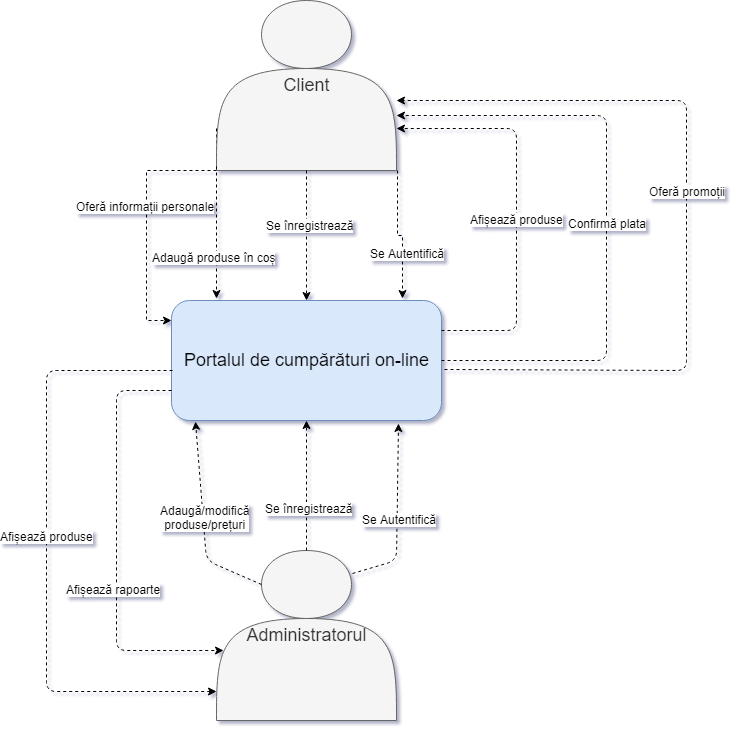

The diagram above was exported from draw.io. Its source (the exported page's mxGraphModel, read from the mxfile embedded in the PNG):
<mxGraphModel dx="1010" dy="488" grid="1" gridSize="10" guides="1" tooltips="1" connect="1" arrows="1" fold="1" page="1" pageScale="1" pageWidth="850" pageHeight="1100" math="0" shadow="0">
  <root>
    <mxCell id="0" />
    <mxCell id="1" parent="0" />
    <mxCell id="n_Hn5LwvDvau_6egCe9_-21" style="edgeStyle=orthogonalEdgeStyle;rounded=0;orthogonalLoop=1;jettySize=auto;html=1;entryX=0.856;entryY=-0.015;entryDx=0;entryDy=0;entryPerimeter=0;dashed=1;" edge="1" parent="1" target="n_Hn5LwvDvau_6egCe9_-8">
      <mxGeometry relative="1" as="geometry">
        <mxPoint x="481" y="280" as="sourcePoint" />
      </mxGeometry>
    </mxCell>
    <mxCell id="n_Hn5LwvDvau_6egCe9_-22" value="Se Autentifică" style="text;html=1;resizable=0;points=[];align=center;verticalAlign=middle;labelBackgroundColor=#ffffff;" vertex="1" connectable="0" parent="n_Hn5LwvDvau_6egCe9_-21">
      <mxGeometry x="0.3074" y="4" relative="1" as="geometry">
        <mxPoint as="offset" />
      </mxGeometry>
    </mxCell>
    <mxCell id="n_Hn5LwvDvau_6egCe9_-25" style="edgeStyle=orthogonalEdgeStyle;rounded=0;orthogonalLoop=1;jettySize=auto;html=1;exitX=0;exitY=0.75;exitDx=0;exitDy=0;dashed=1;" edge="1" parent="1" source="n_Hn5LwvDvau_6egCe9_-2" target="n_Hn5LwvDvau_6egCe9_-8">
      <mxGeometry relative="1" as="geometry">
        <mxPoint x="170" y="460" as="targetPoint" />
        <Array as="points">
          <mxPoint x="300" y="280" />
          <mxPoint x="230" y="280" />
          <mxPoint x="230" y="430" />
        </Array>
      </mxGeometry>
    </mxCell>
    <mxCell id="n_Hn5LwvDvau_6egCe9_-26" value="Oferă informații personale&lt;br&gt;" style="text;html=1;resizable=0;points=[];align=center;verticalAlign=middle;labelBackgroundColor=#ffffff;" vertex="1" connectable="0" parent="n_Hn5LwvDvau_6egCe9_-25">
      <mxGeometry x="0.0277" y="-2" relative="1" as="geometry">
        <mxPoint as="offset" />
      </mxGeometry>
    </mxCell>
    <mxCell id="n_Hn5LwvDvau_6egCe9_-2" value="&lt;font style=&quot;font-size: 18px&quot;&gt;Client&lt;/font&gt;" style="shape=actor;whiteSpace=wrap;html=1;fillColor=#f5f5f5;strokeColor=#666666;fontColor=#333333;" vertex="1" parent="1">
      <mxGeometry x="300" y="110" width="180" height="170" as="geometry" />
    </mxCell>
    <mxCell id="n_Hn5LwvDvau_6egCe9_-8" value="&lt;span&gt;&lt;font style=&quot;font-size: 18px&quot;&gt;Portalul de cumpărături on-line&lt;/font&gt;&lt;/span&gt;&lt;br&gt;" style="rounded=1;whiteSpace=wrap;html=1;fillColor=#dae8fc;strokeColor=#6c8ebf;" vertex="1" parent="1">
      <mxGeometry x="255" y="410" width="270" height="120" as="geometry" />
    </mxCell>
    <mxCell id="n_Hn5LwvDvau_6egCe9_-10" value="" style="endArrow=classic;html=1;exitX=0.5;exitY=1;exitDx=0;exitDy=0;dashed=1;" edge="1" parent="1" source="n_Hn5LwvDvau_6egCe9_-2" target="n_Hn5LwvDvau_6egCe9_-8">
      <mxGeometry width="50" height="50" relative="1" as="geometry">
        <mxPoint x="660" y="230" as="sourcePoint" />
        <mxPoint x="750" y="420" as="targetPoint" />
      </mxGeometry>
    </mxCell>
    <mxCell id="n_Hn5LwvDvau_6egCe9_-13" value="Se înregistrează" style="text;html=1;resizable=0;points=[];align=center;verticalAlign=middle;labelBackgroundColor=#ffffff;" vertex="1" connectable="0" parent="n_Hn5LwvDvau_6egCe9_-10">
      <mxGeometry x="-0.1762" y="3" relative="1" as="geometry">
        <mxPoint as="offset" />
      </mxGeometry>
    </mxCell>
    <mxCell id="n_Hn5LwvDvau_6egCe9_-20" value="&lt;font style=&quot;font-size: 18px&quot;&gt;Administratorul&lt;/font&gt;" style="shape=actor;whiteSpace=wrap;html=1;fillColor=#f5f5f5;strokeColor=#666666;fontColor=#333333;" vertex="1" parent="1">
      <mxGeometry x="300" y="660" width="180" height="170" as="geometry" />
    </mxCell>
    <mxCell id="n_Hn5LwvDvau_6egCe9_-23" value="" style="endArrow=classic;html=1;exitX=0.002;exitY=0.975;exitDx=0;exitDy=0;exitPerimeter=0;dashed=1;" edge="1" parent="1" source="n_Hn5LwvDvau_6egCe9_-2">
      <mxGeometry width="50" height="50" relative="1" as="geometry">
        <mxPoint x="170" y="390" as="sourcePoint" />
        <mxPoint x="300" y="408" as="targetPoint" />
      </mxGeometry>
    </mxCell>
    <mxCell id="n_Hn5LwvDvau_6egCe9_-24" value="Adaugă produse în coș" style="text;html=1;resizable=0;points=[];align=center;verticalAlign=middle;labelBackgroundColor=#ffffff;" vertex="1" connectable="0" parent="n_Hn5LwvDvau_6egCe9_-23">
      <mxGeometry x="0.3585" y="-3" relative="1" as="geometry">
        <mxPoint as="offset" />
      </mxGeometry>
    </mxCell>
    <mxCell id="n_Hn5LwvDvau_6egCe9_-27" value="" style="endArrow=classic;html=1;entryX=0.5;entryY=1;entryDx=0;entryDy=0;exitX=0.5;exitY=0;exitDx=0;exitDy=0;dashed=1;" edge="1" parent="1" source="n_Hn5LwvDvau_6egCe9_-20" target="n_Hn5LwvDvau_6egCe9_-8">
      <mxGeometry width="50" height="50" relative="1" as="geometry">
        <mxPoint x="120" y="900" as="sourcePoint" />
        <mxPoint x="170" y="850" as="targetPoint" />
      </mxGeometry>
    </mxCell>
    <mxCell id="n_Hn5LwvDvau_6egCe9_-28" value="Se înregistrează" style="text;html=1;resizable=0;points=[];align=center;verticalAlign=middle;labelBackgroundColor=#ffffff;" vertex="1" connectable="0" parent="n_Hn5LwvDvau_6egCe9_-27">
      <mxGeometry x="-0.3385" y="-2" relative="1" as="geometry">
        <mxPoint as="offset" />
      </mxGeometry>
    </mxCell>
    <mxCell id="n_Hn5LwvDvau_6egCe9_-31" value="" style="endArrow=classic;html=1;exitX=0.753;exitY=0.135;exitDx=0;exitDy=0;exitPerimeter=0;entryX=0.841;entryY=1.022;entryDx=0;entryDy=0;entryPerimeter=0;dashed=1;" edge="1" parent="1" source="n_Hn5LwvDvau_6egCe9_-20" target="n_Hn5LwvDvau_6egCe9_-8">
      <mxGeometry width="50" height="50" relative="1" as="geometry">
        <mxPoint x="450" y="690" as="sourcePoint" />
        <mxPoint x="500" y="640" as="targetPoint" />
        <Array as="points">
          <mxPoint x="480" y="670" />
        </Array>
      </mxGeometry>
    </mxCell>
    <mxCell id="n_Hn5LwvDvau_6egCe9_-32" value="Se Autentifică" style="text;html=1;resizable=0;points=[];align=center;verticalAlign=middle;labelBackgroundColor=#ffffff;" vertex="1" connectable="0" parent="n_Hn5LwvDvau_6egCe9_-31">
      <mxGeometry x="-0.0496" y="-2" relative="1" as="geometry">
        <mxPoint as="offset" />
      </mxGeometry>
    </mxCell>
    <mxCell id="n_Hn5LwvDvau_6egCe9_-33" value="" style="endArrow=classic;html=1;exitX=0.25;exitY=0.2;exitDx=0;exitDy=0;exitPerimeter=0;entryX=0.088;entryY=1.008;entryDx=0;entryDy=0;entryPerimeter=0;dashed=1;" edge="1" parent="1" source="n_Hn5LwvDvau_6egCe9_-20" target="n_Hn5LwvDvau_6egCe9_-8">
      <mxGeometry width="50" height="50" relative="1" as="geometry">
        <mxPoint x="220" y="690" as="sourcePoint" />
        <mxPoint x="270" y="640" as="targetPoint" />
        <Array as="points">
          <mxPoint x="290" y="670" />
        </Array>
      </mxGeometry>
    </mxCell>
    <mxCell id="n_Hn5LwvDvau_6egCe9_-34" value="Adaugă/modifică&lt;br&gt;produse/prețuri&lt;br&gt;" style="text;html=1;resizable=0;points=[];align=center;verticalAlign=middle;labelBackgroundColor=#ffffff;" vertex="1" connectable="0" parent="n_Hn5LwvDvau_6egCe9_-33">
      <mxGeometry x="0.0329" y="-2" relative="1" as="geometry">
        <mxPoint as="offset" />
      </mxGeometry>
    </mxCell>
    <mxCell id="n_Hn5LwvDvau_6egCe9_-35" value="" style="endArrow=classic;html=1;exitX=1;exitY=0.25;exitDx=0;exitDy=0;entryX=1;entryY=0.75;entryDx=0;entryDy=0;dashed=1;" edge="1" parent="1" source="n_Hn5LwvDvau_6egCe9_-8" target="n_Hn5LwvDvau_6egCe9_-2">
      <mxGeometry width="50" height="50" relative="1" as="geometry">
        <mxPoint x="550" y="490" as="sourcePoint" />
        <mxPoint x="600" y="257.5999755859375" as="targetPoint" />
        <Array as="points">
          <mxPoint x="600" y="440" />
          <mxPoint x="600" y="238" />
        </Array>
      </mxGeometry>
    </mxCell>
    <mxCell id="n_Hn5LwvDvau_6egCe9_-36" value="Afișează produse" style="text;html=1;resizable=0;points=[];align=center;verticalAlign=middle;labelBackgroundColor=#ffffff;" vertex="1" connectable="0" parent="n_Hn5LwvDvau_6egCe9_-35">
      <mxGeometry x="-0.0559" relative="1" as="geometry">
        <mxPoint as="offset" />
      </mxGeometry>
    </mxCell>
    <mxCell id="n_Hn5LwvDvau_6egCe9_-38" value="" style="endArrow=classic;html=1;entryX=1.002;entryY=0.679;entryDx=0;entryDy=0;entryPerimeter=0;dashed=1;" edge="1" parent="1" source="n_Hn5LwvDvau_6egCe9_-8" target="n_Hn5LwvDvau_6egCe9_-2">
      <mxGeometry width="50" height="50" relative="1" as="geometry">
        <mxPoint x="670" y="520" as="sourcePoint" />
        <mxPoint x="650" y="200" as="targetPoint" />
        <Array as="points">
          <mxPoint x="690" y="470" />
          <mxPoint x="690" y="225" />
        </Array>
      </mxGeometry>
    </mxCell>
    <mxCell id="n_Hn5LwvDvau_6egCe9_-39" value="Confirmă plata" style="text;html=1;resizable=0;points=[];align=center;verticalAlign=middle;labelBackgroundColor=#ffffff;" vertex="1" connectable="0" parent="n_Hn5LwvDvau_6egCe9_-38">
      <mxGeometry x="-0.0217" relative="1" as="geometry">
        <mxPoint as="offset" />
      </mxGeometry>
    </mxCell>
    <mxCell id="n_Hn5LwvDvau_6egCe9_-40" value="" style="endArrow=classic;html=1;entryX=0.944;entryY=0.529;entryDx=0;entryDy=0;entryPerimeter=0;exitX=1.01;exitY=0.575;exitDx=0;exitDy=0;exitPerimeter=0;dashed=1;" edge="1" parent="1" source="n_Hn5LwvDvau_6egCe9_-8">
      <mxGeometry width="50" height="50" relative="1" as="geometry">
        <mxPoint x="535" y="480" as="sourcePoint" />
        <mxPoint x="480" y="210" as="targetPoint" />
        <Array as="points">
          <mxPoint x="770" y="480" />
          <mxPoint x="770" y="210" />
        </Array>
      </mxGeometry>
    </mxCell>
    <mxCell id="n_Hn5LwvDvau_6egCe9_-41" value="Oferă promoții" style="text;html=1;resizable=0;points=[];align=center;verticalAlign=middle;labelBackgroundColor=#ffffff;" vertex="1" connectable="0" parent="n_Hn5LwvDvau_6egCe9_-40">
      <mxGeometry x="-0.0217" relative="1" as="geometry">
        <mxPoint y="-30" as="offset" />
      </mxGeometry>
    </mxCell>
    <mxCell id="n_Hn5LwvDvau_6egCe9_-42" value="" style="endArrow=classic;html=1;dashed=1;exitX=0;exitY=0.75;exitDx=0;exitDy=0;entryX=0.038;entryY=0.587;entryDx=0;entryDy=0;entryPerimeter=0;" edge="1" parent="1" source="n_Hn5LwvDvau_6egCe9_-8" target="n_Hn5LwvDvau_6egCe9_-20">
      <mxGeometry width="50" height="50" relative="1" as="geometry">
        <mxPoint x="140" y="570" as="sourcePoint" />
        <mxPoint x="200" y="800" as="targetPoint" />
        <Array as="points">
          <mxPoint x="200" y="500" />
          <mxPoint x="200" y="760" />
        </Array>
      </mxGeometry>
    </mxCell>
    <mxCell id="n_Hn5LwvDvau_6egCe9_-43" value="Afișează rapoarte" style="text;html=1;resizable=0;points=[];align=center;verticalAlign=middle;labelBackgroundColor=#ffffff;" vertex="1" connectable="0" parent="n_Hn5LwvDvau_6egCe9_-42">
      <mxGeometry x="0.1967" y="-4" relative="1" as="geometry">
        <mxPoint as="offset" />
      </mxGeometry>
    </mxCell>
    <mxCell id="n_Hn5LwvDvau_6egCe9_-44" value="" style="endArrow=classic;html=1;exitX=0.005;exitY=0.582;exitDx=0;exitDy=0;entryX=0.002;entryY=0.827;entryDx=0;entryDy=0;dashed=1;exitPerimeter=0;entryPerimeter=0;" edge="1" parent="1" source="n_Hn5LwvDvau_6egCe9_-8" target="n_Hn5LwvDvau_6egCe9_-20">
      <mxGeometry width="50" height="50" relative="1" as="geometry">
        <mxPoint x="55" y="571" as="sourcePoint" />
        <mxPoint x="10" y="369" as="targetPoint" />
        <Array as="points">
          <mxPoint x="130" y="480" />
          <mxPoint x="130" y="801" />
        </Array>
      </mxGeometry>
    </mxCell>
    <mxCell id="n_Hn5LwvDvau_6egCe9_-45" value="Afișează produse" style="text;html=1;resizable=0;points=[];align=center;verticalAlign=middle;labelBackgroundColor=#ffffff;" vertex="1" connectable="0" parent="n_Hn5LwvDvau_6egCe9_-44">
      <mxGeometry x="-0.0559" relative="1" as="geometry">
        <mxPoint as="offset" />
      </mxGeometry>
    </mxCell>
  </root>
</mxGraphModel>